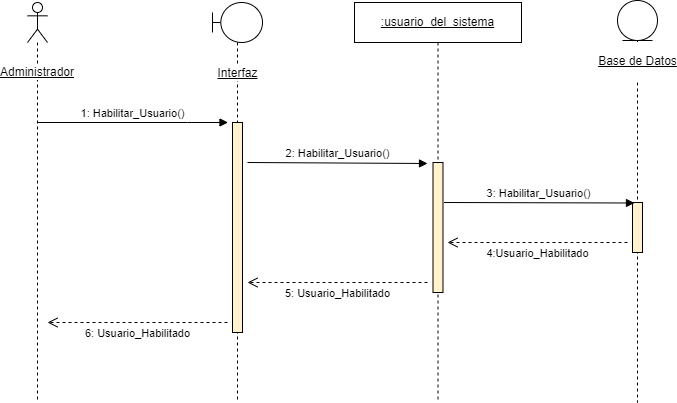

The diagram above was exported from draw.io. Its source (the exported page's mxGraphModel, read from the mxfile embedded in the PNG):
<mxGraphModel dx="868" dy="554" grid="1" gridSize="10" guides="1" tooltips="1" connect="1" arrows="1" fold="1" page="1" pageScale="1" pageWidth="827" pageHeight="1169" math="0" shadow="0">
  <root>
    <mxCell id="h8VX-4LthdJhPZ2CUgkX-0" />
    <mxCell id="h8VX-4LthdJhPZ2CUgkX-1" parent="h8VX-4LthdJhPZ2CUgkX-0" />
    <mxCell id="h8VX-4LthdJhPZ2CUgkX-2" value="Administrador" style="shape=umlLifeline;participant=umlActor;perimeter=lifelinePerimeter;whiteSpace=wrap;html=1;container=1;collapsible=0;recursiveResize=0;verticalAlign=middle;spacingTop=100;outlineConnect=0;labelBackgroundColor=default;fontStyle=4" vertex="1" parent="h8VX-4LthdJhPZ2CUgkX-1">
      <mxGeometry x="70" y="40" width="20" height="400" as="geometry" />
    </mxCell>
    <mxCell id="h8VX-4LthdJhPZ2CUgkX-3" value="Interfaz" style="shape=umlLifeline;participant=umlBoundary;perimeter=lifelinePerimeter;html=1;container=1;collapsible=0;recursiveResize=0;verticalAlign=middle;spacingTop=102;outlineConnect=0;spacing=0;labelBackgroundColor=default;labelBorderColor=none;fontStyle=4" vertex="1" parent="h8VX-4LthdJhPZ2CUgkX-1">
      <mxGeometry x="255" y="40" width="50" height="400" as="geometry" />
    </mxCell>
    <mxCell id="h8VX-4LthdJhPZ2CUgkX-4" value="" style="html=1;points=[];perimeter=orthogonalPerimeter;labelBackgroundColor=default;labelBorderColor=none;strokeColor=#000000;fillColor=#fff2cc;" vertex="1" parent="h8VX-4LthdJhPZ2CUgkX-3">
      <mxGeometry x="20" y="120" width="10" height="210" as="geometry" />
    </mxCell>
    <mxCell id="h8VX-4LthdJhPZ2CUgkX-5" value="&lt;u&gt;:usuario_del_sistema&lt;/u&gt;" style="shape=umlLifeline;perimeter=lifelinePerimeter;whiteSpace=wrap;html=1;container=1;collapsible=0;recursiveResize=0;outlineConnect=0;" vertex="1" parent="h8VX-4LthdJhPZ2CUgkX-1">
      <mxGeometry x="397" y="40" width="167" height="400" as="geometry" />
    </mxCell>
    <mxCell id="h8VX-4LthdJhPZ2CUgkX-6" value="2: Habilitar_Usuario()" style="html=1;verticalAlign=bottom;endArrow=block;rounded=0;endFill=1;" edge="1" parent="h8VX-4LthdJhPZ2CUgkX-5">
      <mxGeometry width="80" relative="1" as="geometry">
        <mxPoint x="-107" y="160" as="sourcePoint" />
        <mxPoint x="73" y="161" as="targetPoint" />
      </mxGeometry>
    </mxCell>
    <mxCell id="h8VX-4LthdJhPZ2CUgkX-7" value="" style="html=1;points=[];perimeter=orthogonalPerimeter;labelBackgroundColor=default;labelBorderColor=none;strokeColor=#000000;fillColor=#fff2cc;" vertex="1" parent="h8VX-4LthdJhPZ2CUgkX-5">
      <mxGeometry x="78.5" y="160" width="10" height="130" as="geometry" />
    </mxCell>
    <mxCell id="h8VX-4LthdJhPZ2CUgkX-8" value="5: Usuario_Habilitado" style="html=1;verticalAlign=bottom;endArrow=open;dashed=1;endSize=8;rounded=0;strokeColor=default;" edge="1" parent="h8VX-4LthdJhPZ2CUgkX-5">
      <mxGeometry y="20" relative="1" as="geometry">
        <mxPoint x="73" y="280" as="sourcePoint" />
        <mxPoint x="-107" y="280" as="targetPoint" />
        <mxPoint as="offset" />
      </mxGeometry>
    </mxCell>
    <mxCell id="h8VX-4LthdJhPZ2CUgkX-9" value="&lt;p style=&quot;line-height: 1.2;&quot;&gt;&lt;u&gt;Base de Datos&lt;/u&gt;&lt;/p&gt;" style="shape=umlLifeline;participant=umlEntity;perimeter=lifelinePerimeter;html=1;container=1;collapsible=0;recursiveResize=0;verticalAlign=middle;spacingTop=81;outlineConnect=0;fontSize=12;labelPosition=center;verticalLabelPosition=middle;align=center;spacingRight=0;spacing=0;labelBorderColor=none;labelBackgroundColor=default;" vertex="1" parent="h8VX-4LthdJhPZ2CUgkX-1">
      <mxGeometry x="660" y="38" width="40" height="402" as="geometry" />
    </mxCell>
    <mxCell id="h8VX-4LthdJhPZ2CUgkX-10" value="" style="html=1;points=[];perimeter=orthogonalPerimeter;labelBackgroundColor=default;labelBorderColor=none;strokeColor=#000000;fillColor=#fff2cc;" vertex="1" parent="h8VX-4LthdJhPZ2CUgkX-9">
      <mxGeometry x="15" y="202" width="10" height="50" as="geometry" />
    </mxCell>
    <mxCell id="h8VX-4LthdJhPZ2CUgkX-11" value="1: Habilitar_Usuario()" style="html=1;verticalAlign=bottom;endArrow=block;rounded=0;" edge="1" parent="h8VX-4LthdJhPZ2CUgkX-1">
      <mxGeometry relative="1" as="geometry">
        <mxPoint x="79.99999999999989" y="160" as="sourcePoint" />
        <mxPoint x="270.5" y="160" as="targetPoint" />
        <Array as="points">
          <mxPoint x="230" y="160" />
        </Array>
      </mxGeometry>
    </mxCell>
    <mxCell id="h8VX-4LthdJhPZ2CUgkX-12" value="3: Habilitar_Usuario()" style="html=1;verticalAlign=bottom;endArrow=block;rounded=0;endFill=1;" edge="1" parent="h8VX-4LthdJhPZ2CUgkX-1">
      <mxGeometry width="80" relative="1" as="geometry">
        <mxPoint x="486.5" y="240" as="sourcePoint" />
        <mxPoint x="677" y="240.5" as="targetPoint" />
      </mxGeometry>
    </mxCell>
    <mxCell id="h8VX-4LthdJhPZ2CUgkX-13" value="4:Usuario_Habilitado" style="html=1;verticalAlign=bottom;endArrow=open;dashed=1;endSize=8;rounded=0;strokeColor=default;" edge="1" parent="h8VX-4LthdJhPZ2CUgkX-1">
      <mxGeometry y="20" relative="1" as="geometry">
        <mxPoint x="670" y="279.9999999999999" as="sourcePoint" />
        <mxPoint x="490" y="279.9999999999999" as="targetPoint" />
        <mxPoint as="offset" />
      </mxGeometry>
    </mxCell>
    <mxCell id="h8VX-4LthdJhPZ2CUgkX-14" value="6: Usuario_Habilitado" style="html=1;verticalAlign=bottom;endArrow=open;dashed=1;endSize=8;rounded=0;strokeColor=default;" edge="1" parent="h8VX-4LthdJhPZ2CUgkX-1">
      <mxGeometry y="20" relative="1" as="geometry">
        <mxPoint x="270" y="360" as="sourcePoint" />
        <mxPoint x="90" y="360" as="targetPoint" />
        <mxPoint as="offset" />
      </mxGeometry>
    </mxCell>
  </root>
</mxGraphModel>